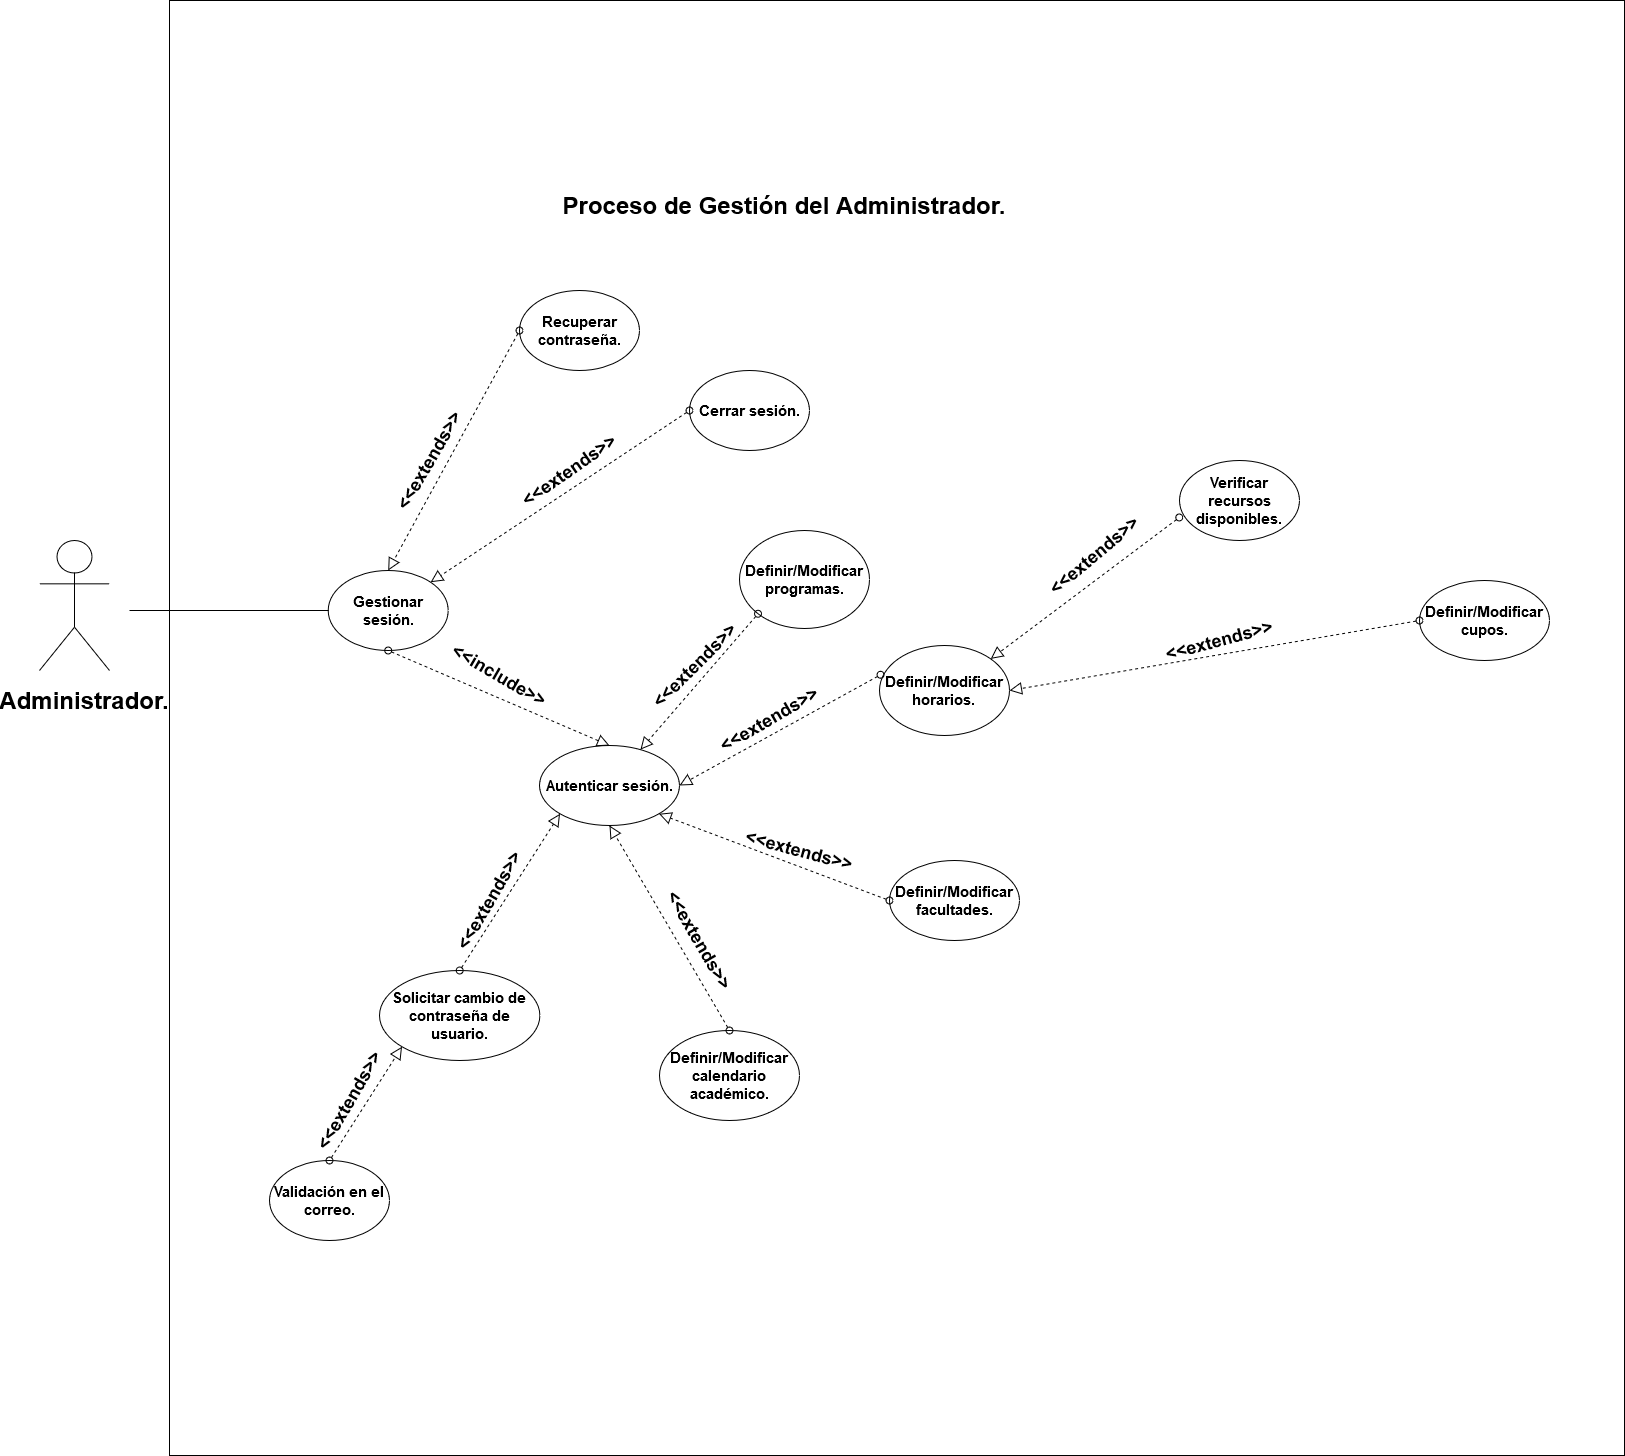

The diagram above was exported from draw.io. Its source (the exported page's mxGraphModel, read from the mxfile embedded in the PNG):
<mxGraphModel dx="3674" dy="2719" grid="1" gridSize="10" guides="1" tooltips="1" connect="1" arrows="1" fold="1" page="1" pageScale="1" pageWidth="827" pageHeight="1169" math="0" shadow="0">
  <root>
    <mxCell id="0" />
    <mxCell id="1" parent="0" />
    <mxCell id="zEY9B5-e1Syk4QjvFLbM-55" value="" style="whiteSpace=wrap;html=1;aspect=fixed;" vertex="1" parent="1">
      <mxGeometry x="-280" y="-590" width="1455" height="1455" as="geometry" />
    </mxCell>
    <mxCell id="zEY9B5-e1Syk4QjvFLbM-2" value="" style="shape=umlActor;verticalLabelPosition=bottom;labelBackgroundColor=#ffffff;verticalAlign=top;html=1;outlineConnect=0;" vertex="1" parent="1">
      <mxGeometry x="-410" y="-50" width="70" height="130" as="geometry" />
    </mxCell>
    <mxCell id="zEY9B5-e1Syk4QjvFLbM-3" value="&lt;font style=&quot;font-size: 15px&quot;&gt;&lt;b&gt;Definir/Modificar facultades.&lt;/b&gt;&lt;/font&gt;" style="ellipse;whiteSpace=wrap;html=1;" vertex="1" parent="1">
      <mxGeometry x="440" y="270" width="130" height="80" as="geometry" />
    </mxCell>
    <mxCell id="zEY9B5-e1Syk4QjvFLbM-4" value="&lt;h3 style=&quot;font-size: 15px&quot;&gt;&lt;font style=&quot;font-size: 15px&quot;&gt;Verificar recursos disponibles.&lt;/font&gt;&lt;/h3&gt;" style="ellipse;whiteSpace=wrap;html=1;" vertex="1" parent="1">
      <mxGeometry x="730" y="-130" width="120" height="80" as="geometry" />
    </mxCell>
    <mxCell id="zEY9B5-e1Syk4QjvFLbM-6" value="&lt;h3 style=&quot;font-size: 15px&quot;&gt;&lt;font style=&quot;font-size: 15px&quot;&gt;Definir/Modificar cupos.&lt;/font&gt;&lt;/h3&gt;" style="ellipse;whiteSpace=wrap;html=1;" vertex="1" parent="1">
      <mxGeometry x="970" y="-10" width="130" height="80" as="geometry" />
    </mxCell>
    <mxCell id="zEY9B5-e1Syk4QjvFLbM-8" value="&lt;h3 style=&quot;font-size: 15px&quot;&gt;Definir/Modificar calendario académico.&lt;/h3&gt;" style="ellipse;whiteSpace=wrap;html=1;" vertex="1" parent="1">
      <mxGeometry x="210" y="440" width="140" height="90" as="geometry" />
    </mxCell>
    <mxCell id="zEY9B5-e1Syk4QjvFLbM-11" value="&lt;font style=&quot;font-size: 15px&quot;&gt;&lt;b&gt;Definir/Modificar programas.&lt;/b&gt;&lt;/font&gt;" style="ellipse;whiteSpace=wrap;html=1;" vertex="1" parent="1">
      <mxGeometry x="290" y="-60" width="130" height="98" as="geometry" />
    </mxCell>
    <mxCell id="zEY9B5-e1Syk4QjvFLbM-12" value="&lt;h3 style=&quot;font-size: 15px&quot;&gt;&lt;font style=&quot;font-size: 15px&quot;&gt;Cerrar sesión.&lt;/font&gt;&lt;/h3&gt;" style="ellipse;whiteSpace=wrap;html=1;" vertex="1" parent="1">
      <mxGeometry x="240" y="-220" width="120" height="80" as="geometry" />
    </mxCell>
    <mxCell id="zEY9B5-e1Syk4QjvFLbM-13" value="&lt;h1&gt;Administrador.&lt;/h1&gt;" style="text;html=1;strokeColor=none;fillColor=none;align=center;verticalAlign=middle;whiteSpace=wrap;rounded=0;" vertex="1" parent="1">
      <mxGeometry x="-410" y="100" width="90" height="20" as="geometry" />
    </mxCell>
    <mxCell id="zEY9B5-e1Syk4QjvFLbM-14" value="&lt;h3 style=&quot;font-size: 15px&quot;&gt;&lt;font style=&quot;font-size: 15px&quot;&gt;Gestionar sesión.&lt;/font&gt;&lt;/h3&gt;" style="ellipse;whiteSpace=wrap;html=1;" vertex="1" parent="1">
      <mxGeometry x="-121.29" y="-20" width="120" height="80" as="geometry" />
    </mxCell>
    <mxCell id="zEY9B5-e1Syk4QjvFLbM-15" value="&lt;h2 style=&quot;font-size: 15px&quot;&gt;&lt;font style=&quot;font-size: 15px&quot;&gt;Definir/Modificar horarios.&lt;br&gt;&lt;/font&gt;&lt;/h2&gt;" style="ellipse;whiteSpace=wrap;html=1;" vertex="1" parent="1">
      <mxGeometry x="430" y="55" width="130" height="90" as="geometry" />
    </mxCell>
    <mxCell id="zEY9B5-e1Syk4QjvFLbM-16" value="&lt;font style=&quot;font-size: 15px&quot;&gt;&lt;b&gt;&lt;font style=&quot;font-size: 15px&quot;&gt;Autenticar sesión.&lt;/font&gt;&lt;/b&gt;&lt;/font&gt;" style="ellipse;whiteSpace=wrap;html=1;" vertex="1" parent="1">
      <mxGeometry x="90" y="155" width="140" height="80" as="geometry" />
    </mxCell>
    <mxCell id="zEY9B5-e1Syk4QjvFLbM-17" value="&lt;h2 style=&quot;font-size: 15px&quot;&gt;&lt;font style=&quot;font-size: 15px&quot;&gt;Recuperar contraseña.&lt;/font&gt;&lt;/h2&gt;" style="ellipse;whiteSpace=wrap;html=1;" vertex="1" parent="1">
      <mxGeometry x="70" y="-300" width="120" height="80" as="geometry" />
    </mxCell>
    <mxCell id="zEY9B5-e1Syk4QjvFLbM-18" value="&lt;h3 style=&quot;font-size: 15px&quot;&gt;&lt;font style=&quot;font-size: 15px&quot;&gt;Solicitar cambio de contraseña de usuario.&lt;/font&gt;&lt;/h3&gt;" style="ellipse;whiteSpace=wrap;html=1;" vertex="1" parent="1">
      <mxGeometry x="-70" y="380" width="160.37" height="90" as="geometry" />
    </mxCell>
    <mxCell id="zEY9B5-e1Syk4QjvFLbM-20" value="" style="startArrow=oval;startFill=0;startSize=7;endArrow=block;endFill=0;endSize=10;dashed=1;html=1;exitX=-0.002;exitY=0.712;exitDx=0;exitDy=0;exitPerimeter=0;entryX=1;entryY=0;entryDx=0;entryDy=0;" edge="1" parent="1" source="zEY9B5-e1Syk4QjvFLbM-4" target="zEY9B5-e1Syk4QjvFLbM-15">
      <mxGeometry width="100" relative="1" as="geometry">
        <mxPoint x="1010" y="-6.5" as="sourcePoint" />
        <mxPoint x="870" y="110" as="targetPoint" />
      </mxGeometry>
    </mxCell>
    <mxCell id="zEY9B5-e1Syk4QjvFLbM-21" value="" style="startArrow=oval;startFill=0;startSize=7;endArrow=block;endFill=0;endSize=10;dashed=1;html=1;exitX=0;exitY=0.5;exitDx=0;exitDy=0;entryX=1;entryY=0.5;entryDx=0;entryDy=0;" edge="1" parent="1" source="zEY9B5-e1Syk4QjvFLbM-6" target="zEY9B5-e1Syk4QjvFLbM-15">
      <mxGeometry width="100" relative="1" as="geometry">
        <mxPoint x="920" y="210" as="sourcePoint" />
        <mxPoint x="1030" y="130" as="targetPoint" />
      </mxGeometry>
    </mxCell>
    <mxCell id="zEY9B5-e1Syk4QjvFLbM-24" value="&lt;h3 style=&quot;font-size: 18px&quot;&gt;&lt;font style=&quot;font-size: 18px&quot;&gt;&amp;lt;&amp;lt;extends&amp;gt;&amp;gt;&lt;/font&gt;&lt;/h3&gt;" style="text;html=1;strokeColor=none;fillColor=none;align=center;verticalAlign=middle;whiteSpace=wrap;rounded=0;direction=south;rotation=-45;" vertex="1" parent="1">
      <mxGeometry x="230" y="55" width="31" height="40" as="geometry" />
    </mxCell>
    <mxCell id="zEY9B5-e1Syk4QjvFLbM-25" value="&lt;h3 style=&quot;font-size: 18px&quot;&gt;&lt;font style=&quot;font-size: 18px&quot;&gt;&amp;lt;&amp;lt;extends&amp;gt;&amp;gt;&lt;/font&gt;&lt;/h3&gt;" style="text;html=1;strokeColor=none;fillColor=none;align=center;verticalAlign=middle;whiteSpace=wrap;rounded=0;rotation=-40;" vertex="1" parent="1">
      <mxGeometry x="625" y="-45" width="40" height="20" as="geometry" />
    </mxCell>
    <mxCell id="zEY9B5-e1Syk4QjvFLbM-27" value="&lt;h3 style=&quot;font-size: 18px&quot;&gt;&lt;font style=&quot;font-size: 18px&quot;&gt;&amp;lt;&amp;lt;extends&amp;gt;&amp;gt;&lt;/font&gt;&lt;/h3&gt;" style="text;html=1;strokeColor=none;fillColor=none;align=center;verticalAlign=middle;whiteSpace=wrap;rounded=0;rotation=-15;" vertex="1" parent="1">
      <mxGeometry x="750.0000000000001" y="40" width="40" height="20" as="geometry" />
    </mxCell>
    <mxCell id="zEY9B5-e1Syk4QjvFLbM-29" value="" style="startArrow=oval;startFill=0;startSize=7;endArrow=block;endFill=0;endSize=10;dashed=1;html=1;entryX=0;entryY=1;entryDx=0;entryDy=0;exitX=0.5;exitY=0;exitDx=0;exitDy=0;" edge="1" parent="1" source="zEY9B5-e1Syk4QjvFLbM-18" target="zEY9B5-e1Syk4QjvFLbM-16">
      <mxGeometry width="100" relative="1" as="geometry">
        <mxPoint x="-160.91999999999996" y="480" as="sourcePoint" />
        <mxPoint x="-212.95999999999992" y="404.00000000000045" as="targetPoint" />
      </mxGeometry>
    </mxCell>
    <mxCell id="zEY9B5-e1Syk4QjvFLbM-30" value="&lt;h3 style=&quot;font-size: 18px&quot;&gt;&lt;font style=&quot;font-size: 18px&quot;&gt;&amp;lt;&amp;lt;extends&amp;gt;&amp;gt;&lt;/font&gt;&lt;/h3&gt;" style="text;html=1;strokeColor=none;fillColor=none;align=center;verticalAlign=middle;whiteSpace=wrap;rounded=0;rotation=-60;" vertex="1" parent="1">
      <mxGeometry x="20.00000000000003" y="300" width="40" height="20" as="geometry" />
    </mxCell>
    <mxCell id="zEY9B5-e1Syk4QjvFLbM-31" value="" style="startArrow=oval;startFill=0;startSize=7;endArrow=block;endFill=0;endSize=10;dashed=1;html=1;exitX=0.5;exitY=0;exitDx=0;exitDy=0;entryX=0.5;entryY=1;entryDx=0;entryDy=0;" edge="1" parent="1" source="zEY9B5-e1Syk4QjvFLbM-8" target="zEY9B5-e1Syk4QjvFLbM-16">
      <mxGeometry width="100" relative="1" as="geometry">
        <mxPoint x="268.71000000000004" y="560" as="sourcePoint" />
        <mxPoint x="101.13640687119278" y="611.7157287525388" as="targetPoint" />
      </mxGeometry>
    </mxCell>
    <mxCell id="zEY9B5-e1Syk4QjvFLbM-32" value="&lt;h3 style=&quot;font-size: 18px&quot;&gt;&lt;font style=&quot;font-size: 18px&quot;&gt;&amp;lt;&amp;lt;extends&amp;gt;&amp;gt;&lt;/font&gt;&lt;/h3&gt;" style="text;html=1;strokeColor=none;fillColor=none;align=center;verticalAlign=middle;whiteSpace=wrap;rounded=0;rotation=60;" vertex="1" parent="1">
      <mxGeometry x="230.00000000000003" y="340" width="40" height="20" as="geometry" />
    </mxCell>
    <mxCell id="zEY9B5-e1Syk4QjvFLbM-33" value="&lt;h3 style=&quot;font-size: 15px&quot;&gt;Validación en el correo.&lt;/h3&gt;" style="ellipse;whiteSpace=wrap;html=1;" vertex="1" parent="1">
      <mxGeometry x="-180" y="570" width="120" height="80" as="geometry" />
    </mxCell>
    <mxCell id="zEY9B5-e1Syk4QjvFLbM-34" value="" style="startArrow=oval;startFill=0;startSize=7;endArrow=block;endFill=0;endSize=10;dashed=1;html=1;entryX=0;entryY=1;entryDx=0;entryDy=0;exitX=0.5;exitY=0;exitDx=0;exitDy=0;" edge="1" parent="1" source="zEY9B5-e1Syk4QjvFLbM-33" target="zEY9B5-e1Syk4QjvFLbM-18">
      <mxGeometry width="100" relative="1" as="geometry">
        <mxPoint x="-100" y="550" as="sourcePoint" />
        <mxPoint x="80" y="550" as="targetPoint" />
      </mxGeometry>
    </mxCell>
    <mxCell id="zEY9B5-e1Syk4QjvFLbM-35" value="" style="startArrow=oval;startFill=0;startSize=7;endArrow=block;endFill=0;endSize=10;dashed=1;html=1;exitX=0;exitY=0.5;exitDx=0;exitDy=0;entryX=1;entryY=0;entryDx=0;entryDy=0;" edge="1" parent="1" source="zEY9B5-e1Syk4QjvFLbM-12" target="zEY9B5-e1Syk4QjvFLbM-14">
      <mxGeometry width="100" relative="1" as="geometry">
        <mxPoint x="463" y="-190" as="sourcePoint" />
        <mxPoint x="296.9676094975855" y="-87.218043974696" as="targetPoint" />
      </mxGeometry>
    </mxCell>
    <mxCell id="zEY9B5-e1Syk4QjvFLbM-36" value="&lt;h3 style=&quot;font-size: 18px&quot;&gt;&lt;font style=&quot;font-size: 18px&quot;&gt;&amp;lt;&amp;lt;extends&amp;gt;&amp;gt;&lt;/font&gt;&lt;/h3&gt;" style="text;html=1;strokeColor=none;fillColor=none;align=center;verticalAlign=middle;whiteSpace=wrap;rounded=0;rotation=-30;" vertex="1" parent="1">
      <mxGeometry x="300" y="103" width="40" height="52" as="geometry" />
    </mxCell>
    <mxCell id="zEY9B5-e1Syk4QjvFLbM-37" value="&lt;h3 style=&quot;font-size: 18px&quot;&gt;&lt;font style=&quot;font-size: 18px&quot;&gt;&amp;lt;&amp;lt;extends&amp;gt;&amp;gt;&lt;/font&gt;&lt;/h3&gt;" style="text;html=1;strokeColor=none;fillColor=none;align=center;verticalAlign=middle;whiteSpace=wrap;rounded=0;rotation=-35;" vertex="1" parent="1">
      <mxGeometry x="100" y="-130" width="40" height="20" as="geometry" />
    </mxCell>
    <mxCell id="zEY9B5-e1Syk4QjvFLbM-38" value="" style="startArrow=oval;startFill=0;startSize=7;endArrow=block;endFill=0;endSize=10;dashed=1;html=1;entryX=0.5;entryY=0;entryDx=0;entryDy=0;exitX=0;exitY=0.5;exitDx=0;exitDy=0;" edge="1" parent="1" source="zEY9B5-e1Syk4QjvFLbM-17" target="zEY9B5-e1Syk4QjvFLbM-14">
      <mxGeometry width="100" relative="1" as="geometry">
        <mxPoint x="300" y="-234" as="sourcePoint" />
        <mxPoint x="430" y="-314" as="targetPoint" />
      </mxGeometry>
    </mxCell>
    <mxCell id="zEY9B5-e1Syk4QjvFLbM-39" value="&lt;h2&gt;&amp;lt;&amp;lt;extends&amp;gt;&amp;gt;&lt;/h2&gt;" style="text;html=1;strokeColor=none;fillColor=none;align=center;verticalAlign=middle;whiteSpace=wrap;rounded=0;rotation=-60;" vertex="1" parent="1">
      <mxGeometry x="-40" y="-140" width="40" height="20" as="geometry" />
    </mxCell>
    <mxCell id="zEY9B5-e1Syk4QjvFLbM-40" value="" style="startArrow=oval;startFill=0;startSize=7;endArrow=block;endFill=0;endSize=10;dashed=1;html=1;entryX=1;entryY=0.5;entryDx=0;entryDy=0;exitX=0.008;exitY=0.325;exitDx=0;exitDy=0;exitPerimeter=0;" edge="1" parent="1" source="zEY9B5-e1Syk4QjvFLbM-15" target="zEY9B5-e1Syk4QjvFLbM-16">
      <mxGeometry width="100" relative="1" as="geometry">
        <mxPoint x="-10" y="710" as="sourcePoint" />
        <mxPoint x="90" y="710" as="targetPoint" />
      </mxGeometry>
    </mxCell>
    <mxCell id="zEY9B5-e1Syk4QjvFLbM-41" value="" style="startArrow=oval;startFill=0;startSize=7;endArrow=block;endFill=0;endSize=10;dashed=1;html=1;entryX=0.5;entryY=0;entryDx=0;entryDy=0;exitX=0.5;exitY=1;exitDx=0;exitDy=0;" edge="1" parent="1" source="zEY9B5-e1Syk4QjvFLbM-14" target="zEY9B5-e1Syk4QjvFLbM-16">
      <mxGeometry width="100" relative="1" as="geometry">
        <mxPoint x="260" y="-19" as="sourcePoint" />
        <mxPoint x="290" y="150" as="targetPoint" />
      </mxGeometry>
    </mxCell>
    <mxCell id="zEY9B5-e1Syk4QjvFLbM-42" value="&lt;h2&gt;&amp;lt;&amp;lt;include&amp;gt;&amp;gt;&lt;/h2&gt;" style="text;html=1;strokeColor=none;fillColor=none;align=center;verticalAlign=middle;whiteSpace=wrap;rounded=0;rotation=30;" vertex="1" parent="1">
      <mxGeometry x="29.99999999999997" y="70" width="40" height="30" as="geometry" />
    </mxCell>
    <mxCell id="zEY9B5-e1Syk4QjvFLbM-43" value="&lt;h2&gt;&amp;lt;&amp;lt;extends&amp;gt;&amp;gt;&lt;/h2&gt;" style="text;html=1;strokeColor=none;fillColor=none;align=center;verticalAlign=middle;whiteSpace=wrap;rounded=0;rotation=-60;" vertex="1" parent="1">
      <mxGeometry x="-120" y="500" width="40" height="20" as="geometry" />
    </mxCell>
    <mxCell id="zEY9B5-e1Syk4QjvFLbM-46" value="" style="startArrow=oval;startFill=0;startSize=7;endArrow=block;endFill=0;endSize=10;dashed=1;html=1;exitX=0;exitY=0.5;exitDx=0;exitDy=0;entryX=1;entryY=1;entryDx=0;entryDy=0;" edge="1" parent="1" source="zEY9B5-e1Syk4QjvFLbM-3" target="zEY9B5-e1Syk4QjvFLbM-16">
      <mxGeometry width="100" relative="1" as="geometry">
        <mxPoint x="362.04" y="502.36" as="sourcePoint" />
        <mxPoint x="393.00194077712564" y="209.14427124746192" as="targetPoint" />
      </mxGeometry>
    </mxCell>
    <mxCell id="zEY9B5-e1Syk4QjvFLbM-49" value="" style="endArrow=none;html=1;entryX=0;entryY=0.5;entryDx=0;entryDy=0;" edge="1" parent="1" target="zEY9B5-e1Syk4QjvFLbM-14">
      <mxGeometry width="50" height="50" relative="1" as="geometry">
        <mxPoint x="-320" y="20" as="sourcePoint" />
        <mxPoint x="175" y="-39" as="targetPoint" />
      </mxGeometry>
    </mxCell>
    <mxCell id="zEY9B5-e1Syk4QjvFLbM-50" value="&lt;h1&gt;Proceso de Gestión del Administrador.&lt;br&gt;&lt;/h1&gt;" style="text;html=1;strokeColor=none;fillColor=none;align=center;verticalAlign=middle;whiteSpace=wrap;rounded=0;" vertex="1" parent="1">
      <mxGeometry x="110" y="-520" width="450" height="270" as="geometry" />
    </mxCell>
    <mxCell id="zEY9B5-e1Syk4QjvFLbM-51" value="&lt;h3 style=&quot;font-size: 18px&quot;&gt;&lt;font style=&quot;font-size: 18px&quot;&gt;&amp;lt;&amp;lt;extends&amp;gt;&amp;gt;&lt;/font&gt;&lt;/h3&gt;" style="text;html=1;strokeColor=none;fillColor=none;align=center;verticalAlign=middle;whiteSpace=wrap;rounded=0;rotation=15;" vertex="1" parent="1">
      <mxGeometry x="330" y="250" width="40" height="20" as="geometry" />
    </mxCell>
    <mxCell id="zEY9B5-e1Syk4QjvFLbM-54" value="" style="startArrow=oval;startFill=0;startSize=7;endArrow=block;endFill=0;endSize=10;dashed=1;html=1;exitX=0;exitY=1;exitDx=0;exitDy=0;" edge="1" parent="1" source="zEY9B5-e1Syk4QjvFLbM-11" target="zEY9B5-e1Syk4QjvFLbM-16">
      <mxGeometry width="100" relative="1" as="geometry">
        <mxPoint x="391.03999999999996" y="44.25" as="sourcePoint" />
        <mxPoint x="189.99999999999636" y="155" as="targetPoint" />
      </mxGeometry>
    </mxCell>
  </root>
</mxGraphModel>